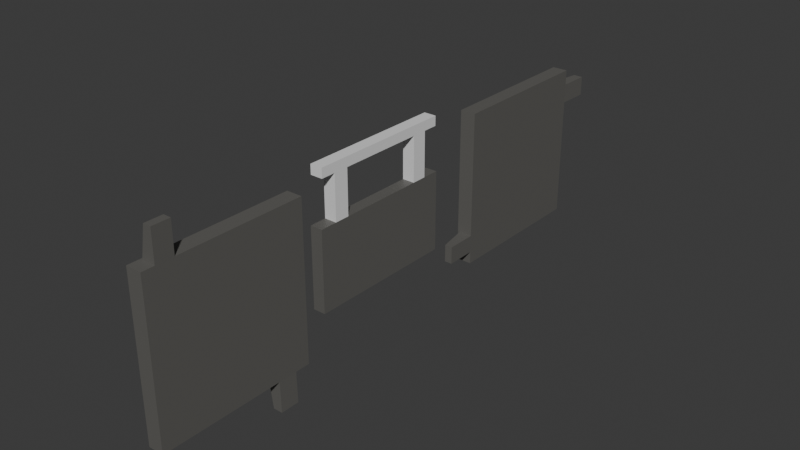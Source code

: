 # Source: Signs.blend  (saved by Blender 4.2.66; exported with 4.5.12 LTS)
import bpy
from mathutils import Matrix  # noqa: F401  (used for matrix-valued properties, if any)

bpy.ops.wm.read_factory_settings(use_empty=True)
scene = bpy.context.scene
scene.name = 'Scene'

# ---- collections
col_collection = bpy.data.collections.new('Collection'); scene.collection.children.link(col_collection)

# ---- images (referenced by path relative to the original .blend; pixels are not part of the script)
import os
ASSET_DIR = os.environ.get("B2B_ASSET_DIR", "")  # directory of the original .blend (textures are referenced by path, not embedded)
HERE = os.path.dirname(os.path.abspath(__file__))  # packed textures are extracted next to this script under _unpacked/

def load_image(name, relpath, width, height, colorspace="sRGB"):
    """Load a texture the original file referenced (path relative to the .blend, or extracted next to this script)."""
    p = next((c for c in (os.path.join(HERE, relpath), os.path.join(ASSET_DIR, relpath)) if relpath and os.path.exists(c)), "")
    if p:
        img = bpy.data.images.load(p, check_existing=True)
        img.name = name
    else:  # same state as the original file: an image datablock whose file is absent (Cycles renders it pink)
        img = bpy.data.images.new(name, width, height)
        img.source = "FILE"
        img.filepath = "//" + (relpath or name)
    img.colorspace_settings.name = colorspace
    return img
img_adminonly_png = load_image('AdminOnly.png', 'AdminOnly.png', 1024, 1024, 'sRGB')
img_recording_in_progress_png = load_image('Recording in progress.png', 'Recording in progress.png', 1024, 1024, 'sRGB')
img_danger_png = load_image('Danger.png', 'Danger.png', 1024, 1024, 'sRGB')

# ---- materials (node trees are filled in below, after node groups)
mat_main = bpy.data.materials.new('Main')
mat_texture = bpy.data.materials.new('Texture')
mat_recordingtexture = bpy.data.materials.new('RecordingTexture')
mat_top = bpy.data.materials.new('Top')
mat_main_002 = bpy.data.materials.new('Main.002')
mat_danger = bpy.data.materials.new('Danger')

# ---- material node trees
mat_main.use_nodes = True; mat_main.node_tree.nodes.clear()
_N = mat_main.node_tree.nodes; _L = mat_main.node_tree.links
n0 = _N.new('ShaderNodeBsdfPrincipled'); n0.name = 'Principled BSDF'; n0.location = (10, 300)
n0.inputs[0].default_value = (0.1231, 0.12, 0.1111, 1.0)
n1 = _N.new('ShaderNodeOutputMaterial'); n1.name = 'Material Output'; n1.location = (300, 300)
_L.new(n0.outputs[0], n1.inputs[0])
n1.is_active_output = True
mat_texture.use_nodes = True; mat_texture.node_tree.nodes.clear()
_N = mat_texture.node_tree.nodes; _L = mat_texture.node_tree.links
n0 = _N.new('ShaderNodeBsdfPrincipled'); n0.name = 'Principled BSDF'; n0.location = (10, 300)
n0.inputs[2].default_value = 1.0
n1 = _N.new('ShaderNodeOutputMaterial'); n1.name = 'Material Output'; n1.location = (300, 300)
n2 = _N.new('ShaderNodeTexImage'); n2.name = 'Image Texture'; n2.location = (-280, 271)
n2.image = img_adminonly_png
n2.interpolation = 'Closest'
n2.extension = 'CLIP'
_L.new(n0.outputs[0], n1.inputs[0])
_L.new(n2.outputs[0], n0.inputs[0])
n1.is_active_output = True
mat_recordingtexture.use_nodes = True; mat_recordingtexture.node_tree.nodes.clear()
_N = mat_recordingtexture.node_tree.nodes; _L = mat_recordingtexture.node_tree.links
n0 = _N.new('ShaderNodeBsdfPrincipled'); n0.name = 'Principled BSDF'; n0.location = (10, 300)
n1 = _N.new('ShaderNodeOutputMaterial'); n1.name = 'Material Output'; n1.location = (300, 300)
n2 = _N.new('ShaderNodeTexImage'); n2.name = 'Image Texture'; n2.location = (-280, 271)
n2.image = img_recording_in_progress_png
_L.new(n0.outputs[0], n1.inputs[0])
_L.new(n2.outputs[0], n0.inputs[0])
n1.is_active_output = True
mat_top.use_nodes = True; mat_top.node_tree.nodes.clear()
_N = mat_top.node_tree.nodes; _L = mat_top.node_tree.links
n0 = _N.new('ShaderNodeBsdfPrincipled'); n0.name = 'Principled BSDF'; n0.location = (10, 300)
n1 = _N.new('ShaderNodeOutputMaterial'); n1.name = 'Material Output'; n1.location = (300, 300)
_L.new(n0.outputs[0], n1.inputs[0])
n1.is_active_output = True
mat_main_002.use_nodes = True; mat_main_002.node_tree.nodes.clear()
_N = mat_main_002.node_tree.nodes; _L = mat_main_002.node_tree.links
n0 = _N.new('ShaderNodeBsdfPrincipled'); n0.name = 'Principled BSDF'; n0.location = (10, 300)
n0.inputs[0].default_value = (0.1231, 0.12, 0.1111, 1.0)
n1 = _N.new('ShaderNodeOutputMaterial'); n1.name = 'Material Output'; n1.location = (300, 300)
_L.new(n0.outputs[0], n1.inputs[0])
n1.is_active_output = True
mat_danger.use_nodes = True; mat_danger.node_tree.nodes.clear()
_N = mat_danger.node_tree.nodes; _L = mat_danger.node_tree.links
n0 = _N.new('ShaderNodeBsdfPrincipled'); n0.name = 'Principled BSDF'; n0.location = (10, 300)
n0.inputs[2].default_value = 1.0
n1 = _N.new('ShaderNodeOutputMaterial'); n1.name = 'Material Output'; n1.location = (300, 300)
n2 = _N.new('ShaderNodeTexImage'); n2.name = 'Image Texture'; n2.location = (-280, 271)
n2.image = img_danger_png
n2.interpolation = 'Closest'
n2.extension = 'EXTEND'
_L.new(n0.outputs[0], n1.inputs[0])
_L.new(n2.outputs[0], n0.inputs[0])
n1.is_active_output = True

# ---- world
world_world = bpy.data.worlds.new('World'); scene.world = world_world
world_world.use_nodes = True; world_world.node_tree.nodes.clear()
_N = world_world.node_tree.nodes; _L = world_world.node_tree.links
n0 = _N.new('ShaderNodeOutputWorld'); n0.name = 'World Output'; n0.location = (300, 300)
n1 = _N.new('ShaderNodeBackground'); n1.name = 'Background'; n1.location = (10, 300)
n1.inputs[0].default_value = (0.05088, 0.05088, 0.05088, 1.0)
_L.new(n1.outputs[0], n0.inputs[0])
n0.is_active_output = True
world_world.color = (0.05088, 0.05088, 0.05088)
world_world.sun_shadow_jitter_overblur = 0.0

# ---- meshes
me_cube_002 = bpy.data.meshes.new('Cube.002')
me_cube_002.from_pydata([(-1.0, -1.0, -1.0), (-1.0, -1.0, 1.0), (-1.0, 1.0, -1.0), (-1.0, 1.0, 1.0), (1.0, -1.0, -1.0), (1.0, -1.0, 1.0), (1.0, 1.0, -1.0), (1.0, 1.0, 1.0), (1.0, 0.9, 0.9), (1.0, 0.9, -0.9), (1.0, -0.9, -0.9), (1.0, -0.9, 0.9), (1.322, 1.0, 1.0), (1.322, 1.0, -1.0), (1.322, -1.0, -1.0), (1.322, -1.0, 1.0), (1.322, 0.9, 0.9), (1.322, 0.9, -0.9), (1.322, -0.9, -0.9), (1.322, -0.9, 0.9), (-1.0, 0.8055, -1.0), (-1.0, 0.5591, -1.0), (1.0, 0.8055, -1.0), (1.0, 0.5591, -1.0), (-1.105, 0.8055, -1.391), (-1.105, 0.5591, -1.391), (0.3065, 0.8055, -1.391), (0.3065, 0.5591, -1.391), (-1.0, -0.8422, 1.0), (-1.0, -0.6151, 1.0), (1.0, -0.6151, 1.0), (1.0, -0.8422, 1.0), (-1.013, -0.8422, 1.389), (-1.013, -0.6151, 1.389), (0.1431, -0.6151, 1.389), (0.1431, -0.8422, 1.389)], [], [(0, 1, 3, 2), (2, 3, 7, 6), (9, 10, 18, 17), (4, 5, 1, 0), (6, 4, 23, 22), (1, 5, 31, 28), (9, 8, 11, 10), (10, 11, 19, 18), (6, 7, 12, 13), (7, 5, 15, 12), (13, 12, 16, 17), (15, 14, 18, 19), (14, 13, 17, 18), (12, 15, 19, 16), (5, 4, 14, 15), (4, 6, 13, 14), (11, 8, 16, 19), (8, 9, 17, 16), (22, 23, 27, 26), (4, 0, 21, 23), (2, 6, 22, 20), (0, 2, 20, 21), (24, 26, 27, 25), (21, 20, 24, 25), (23, 21, 25, 27), (20, 22, 26, 24), (28, 31, 35, 32), (7, 3, 29, 30), (5, 7, 30, 31), (3, 1, 28, 29), (34, 33, 32, 35), (30, 29, 33, 34), (31, 30, 34, 35), (29, 28, 32, 33)])
me_cube_002.polygons.foreach_set('material_index', [0, 0, 0, 0, 0, 0, 1, 0, 0, 0, 0, 0, 0, 0, 0, 0, 0, 0, 0, 0, 0, 0, 0, 0, 0, 0, 0, 0, 0, 0, 0, 0, 0, 0])
_uv = me_cube_002.uv_layers.new(name='UVMap')
_uv.uv.foreach_set('vector', [0.375, 0.0, 0.625, 0.0, 0.625, 0.25, 0.375, 0.25, 0.375, 0.25, 0.625, 0.25, 0.625, 0.5, 0.375, 0.5, 0.375, 0.5, 0.375, 0.75, 0.375, 0.75, 0.375, 0.5, 0.375, 0.75, 0.625, 0.75, 0.625, 1.0, 0.375, 1.0, 0.375, 0.5, 0.375, 0.75, 0.375, 0.75, 0.375, 0.5, 0.625, 1.0, 0.625, 0.75, 0.625, 0.75, 0.625, 1.0, 0.0002646, 0.0, 0.0001324, 1.0, 1.0, 1.0, 0.9997, 5.66e-08, 0.375, 0.75, 0.625, 0.75, 0.625, 0.75, 0.375, 0.75, 0.375, 0.5, 0.625, 0.5, 0.625, 0.5, 0.375, 0.5, 0.625, 0.5, 0.625, 0.75, 0.625, 0.75, 0.625, 0.5, 0.375, 0.5, 0.625, 0.5, 0.625, 0.5, 0.375, 0.5, 0.625, 0.75, 0.375, 0.75, 0.375, 0.75, 0.625, 0.75, 0.375, 0.75, 0.375, 0.5, 0.375, 0.5, 0.375, 0.75, 0.625, 0.5, 0.625, 0.75, 0.625, 0.75, 0.625, 0.5, 0.625, 0.75, 0.375, 0.75, 0.375, 0.75, 0.625, 0.75, 0.375, 0.75, 0.375, 0.5, 0.375, 0.5, 0.375, 0.75, 0.625, 0.75, 0.625, 0.5, 0.625, 0.5, 0.625, 0.75, 0.625, 0.5, 0.375, 0.5, 0.375, 0.5, 0.625, 0.5, 0.375, 0.5, 0.375, 0.75, 0.375, 0.75, 0.375, 0.5, 0.375, 0.75, 0.375, 1.0, 0.375, 1.0, 0.375, 0.75, 0.375, 0.25, 0.375, 0.5, 0.375, 0.5, 0.375, 0.25, 0.375, 0.0, 0.375, 0.25, 0.375, 0.25, 0.375, 0.0, 0.125, 0.5, 0.375, 0.5, 0.375, 0.75, 0.125, 0.75, 0.375, 0.0, 0.375, 0.25, 0.375, 0.25, 0.375, 0.0, 0.375, 0.75, 0.375, 1.0, 0.375, 1.0, 0.375, 0.75, 0.375, 0.25, 0.375, 0.5, 0.375, 0.5, 0.375, 0.25, 0.625, 1.0, 0.625, 0.75, 0.625, 0.75, 0.625, 1.0, 0.625, 0.5, 0.625, 0.25, 0.625, 0.25, 0.625, 0.5, 0.625, 0.75, 0.625, 0.5, 0.625, 0.5, 0.625, 0.75, 0.625, 0.25, 0.625, 0.0, 0.625, 0.0, 0.625, 0.25, 0.625, 0.5, 0.875, 0.5, 0.875, 0.75, 0.625, 0.75, 0.625, 0.5, 0.625, 0.25, 0.625, 0.25, 0.625, 0.5, 0.625, 0.75, 0.625, 0.5, 0.625, 0.5, 0.625, 0.75, 0.625, 0.25, 0.625, 0.0, 0.625, 0.0, 0.625, 0.25])
me_cube_002.materials.append(mat_main)
me_cube_002.materials.append(mat_texture)
me_cube_002.update()
me_cube = bpy.data.meshes.new('Cube')
me_cube.from_pydata([(-1.0, 1.0, -1.0), (-1.0, 1.0, 1.0), (1.0, 1.0, -1.0), (1.0, 1.0, 1.0), (1.0, 0.9, 0.9), (1.0, 0.9, -0.9), (1.482, 0.9, 0.9), (1.482, 0.9, -0.9), (-1.0, 0.0, -1.0), (-1.0, 0.0, 1.0), (1.0, 0.0, -1.0), (1.0, 0.0, 1.0), (1.0, 0.0, -0.9), (1.0, 0.0, 0.9), (1.482, 0.0, -0.9), (1.482, 0.0, 0.9), (-1.0, 0.5713, 1.0), (-1.0, 0.7713, 1.0), (1.0, 0.7713, 1.0), (1.0, 0.5713, 1.0), (-1.0, 0.5713, 2.36), (-1.0, 0.7713, 2.36), (1.0, 0.7713, 2.36), (1.0, 0.5713, 2.36), (1.0, 0.5713, 2.119), (-1.0, 0.5713, 2.119), (-1.0, 0.7713, 2.119), (1.0, 0.7713, 2.119), (-1.0, -1.0, -1.0), (-1.0, -1.0, 1.0), (1.0, -1.0, -1.0), (1.0, -1.0, 1.0), (1.0, -0.9, 0.9), (1.0, -0.9, -0.9), (1.482, -0.9, 0.9), (1.482, -0.9, -0.9), (-1.0, -0.5713, 1.0), (-1.0, -0.7713, 1.0), (1.0, -0.7713, 1.0), (1.0, -0.5713, 1.0), (-1.0, -0.5713, 2.36), (-1.0, -0.7713, 2.36), (1.0, -0.7713, 2.36), (1.0, -0.5713, 2.36), (1.0, -0.5713, 2.119), (-1.0, -0.5713, 2.119), (-1.0, -0.7713, 2.119), (1.0, -0.7713, 2.119), (-1.0, -0.001838, 2.36), (1.0, -0.001838, 2.36), (1.0, -0.001838, 2.119), (-1.0, -0.001838, 2.119), (-1.0, -0.9676, 2.36), (1.0, -0.9676, 2.36), (-1.0, -0.9676, 2.119), (1.0, -0.9676, 2.119), (-1.0, 0.9676, 2.36), (1.0, 0.9676, 2.36), (-1.0, 0.9676, 2.119), (1.0, 0.9676, 2.119)], [], [(8, 9, 1, 0), (0, 1, 3, 2), (10, 2, 5, 12), (2, 3, 4, 5), (5, 4, 6, 7), (12, 5, 7, 14), (7, 6, 15, 14), (3, 11, 13, 4), (4, 13, 15, 6), (1, 9, 16, 17), (0, 2, 10, 8), (23, 20, 48, 49), (3, 1, 17, 18), (9, 11, 19, 16), (11, 3, 18, 19), (22, 21, 20, 23), (27, 26, 58, 59), (24, 27, 22, 23), (26, 25, 20, 21), (17, 16, 25, 26), (19, 18, 27, 24), (18, 17, 26, 27), (16, 19, 24, 25), (8, 28, 29, 9), (28, 30, 31, 29), (10, 12, 33, 30), (30, 33, 32, 31), (33, 35, 34, 32), (12, 14, 35, 33), (35, 14, 15, 34), (31, 32, 13, 11), (32, 34, 15, 13), (29, 37, 36, 9), (28, 8, 10, 30), (45, 40, 48, 51), (31, 38, 37, 29), (9, 36, 39, 11), (11, 39, 38, 31), (42, 43, 40, 41), (46, 47, 55, 54), (44, 43, 42, 47), (46, 41, 40, 45), (37, 46, 45, 36), (39, 44, 47, 38), (38, 47, 46, 37), (36, 45, 44, 39), (24, 23, 49, 50), (25, 24, 50, 51), (20, 25, 51, 48), (51, 48, 49, 50), (40, 43, 49, 48), (43, 44, 50, 49), (44, 45, 51, 50), (55, 53, 52, 54), (42, 41, 52, 53), (41, 46, 54, 52), (47, 42, 53, 55), (59, 58, 56, 57), (21, 22, 57, 56), (26, 21, 56, 58), (22, 27, 59, 57)])
me_cube.polygons.foreach_set('material_index', [0, 0, 0, 0, 0, 0, 1, 0, 0, 0, 0, 2, 0, 0, 0, 2, 2, 2, 2, 2, 2, 2, 2, 0, 0, 0, 0, 0, 0, 1, 0, 0, 0, 0, 2, 0, 0, 0, 2, 2, 2, 2, 2, 2, 2, 2, 2, 2, 2, 2, 2, 2, 2, 2, 2, 2, 2, 2, 2, 2, 2])
_uv = me_cube.uv_layers.new(name='UVMap')
_uv.uv.foreach_set('vector', [0.375, 0.125, 0.625, 0.125, 0.625, 0.25, 0.375, 0.25, 0.375, 0.25, 0.625, 0.25, 0.625, 0.5, 0.375, 0.5, 0.375, 0.625, 0.375, 0.5, 0.375, 0.5, 0.375, 0.625, 0.375, 0.5, 0.625, 0.5, 0.625, 0.5, 0.375, 0.5, 0.375, 0.5, 0.625, 0.5, 0.625, 0.5, 0.375, 0.5, 0.375, 0.625, 0.375, 0.5, 0.375, 0.5, 0.375, 0.625, 0.03925, 0.1158, 0.03925, 0.8842, 0.496, 0.8842, 0.496, 0.1158, 0.625, 0.5, 0.625, 0.625, 0.625, 0.625, 0.625, 0.5, 0.625, 0.5, 0.625, 0.625, 0.625, 0.625, 0.625, 0.5, 0.625, 0.25, 0.625, 0.125, 0.625, 0.125, 0.625, 0.25, 0.125, 0.5, 0.375, 0.5, 0.375, 0.625, 0.125, 0.625, 0.625, 0.625, 0.875, 0.625, 0.875, 0.625, 0.625, 0.625, 0.625, 0.5, 0.625, 0.25, 0.625, 0.25, 0.625, 0.5, 0.0, 0.0, 0.0, 0.0, 0.0, 0.0, 0.0, 0.0, 0.625, 0.625, 0.625, 0.5, 0.625, 0.5, 0.625, 0.625, 0.625, 0.5, 0.875, 0.5, 0.875, 0.625, 0.625, 0.625, 0.625, 0.5, 0.625, 0.25, 0.625, 0.25, 0.625, 0.5, 0.625, 0.625, 0.625, 0.5, 0.625, 0.5, 0.625, 0.625, 0.625, 0.25, 0.625, 0.125, 0.625, 0.125, 0.625, 0.25, 0.625, 0.25, 0.625, 0.125, 0.625, 0.125, 0.625, 0.25, 0.625, 0.625, 0.625, 0.5, 0.625, 0.5, 0.625, 0.625, 0.625, 0.5, 0.625, 0.25, 0.625, 0.25, 0.625, 0.5, 0.0, 0.0, 0.0, 0.0, 0.0, 0.0, 0.0, 0.0, 0.375, 0.125, 0.375, 0.25, 0.625, 0.25, 0.625, 0.125, 0.375, 0.25, 0.375, 0.5, 0.625, 0.5, 0.625, 0.25, 0.375, 0.625, 0.375, 0.625, 0.375, 0.5, 0.375, 0.5, 0.375, 0.5, 0.375, 0.5, 0.625, 0.5, 0.625, 0.5, 0.375, 0.5, 0.375, 0.5, 0.625, 0.5, 0.625, 0.5, 0.375, 0.625, 0.375, 0.625, 0.375, 0.5, 0.375, 0.5, 0.9948, 0.1158, 0.496, 0.1158, 0.496, 0.8842, 0.9948, 0.8842, 0.625, 0.5, 0.625, 0.5, 0.625, 0.625, 0.625, 0.625, 0.625, 0.5, 0.625, 0.5, 0.625, 0.625, 0.625, 0.625, 0.625, 0.25, 0.625, 0.25, 0.625, 0.125, 0.625, 0.125, 0.125, 0.5, 0.125, 0.625, 0.375, 0.625, 0.375, 0.5, 0.625, 0.125, 0.625, 0.125, 0.625, 0.125, 0.625, 0.125, 0.625, 0.5, 0.625, 0.5, 0.625, 0.25, 0.625, 0.25, 0.0, 0.0, 0.0, 0.0, 0.0, 0.0, 0.0, 0.0, 0.625, 0.625, 0.625, 0.625, 0.625, 0.5, 0.625, 0.5, 0.625, 0.5, 0.625, 0.625, 0.875, 0.625, 0.875, 0.5, 0.625, 0.25, 0.625, 0.5, 0.625, 0.5, 0.625, 0.25, 0.625, 0.625, 0.625, 0.625, 0.625, 0.5, 0.625, 0.5, 0.625, 0.25, 0.625, 0.25, 0.625, 0.125, 0.625, 0.125, 0.625, 0.25, 0.625, 0.25, 0.625, 0.125, 0.625, 0.125, 0.625, 0.625, 0.625, 0.625, 0.625, 0.5, 0.625, 0.5, 0.625, 0.5, 0.625, 0.5, 0.625, 0.25, 0.625, 0.25, 0.0, 0.0, 0.0, 0.0, 0.0, 0.0, 0.0, 0.0, 0.625, 0.625, 0.625, 0.625, 0.625, 0.625, 0.625, 0.625, 0.0, 0.0, 0.0, 0.0, 0.0, 0.0, 0.0, 0.0, 0.625, 0.125, 0.625, 0.125, 0.625, 0.125, 0.625, 0.125, 0.0, 0.0, 0.0, 0.0, 0.0, 0.0, 0.0, 0.0, 0.875, 0.625, 0.625, 0.625, 0.625, 0.625, 0.875, 0.625, 0.625, 0.625, 0.625, 0.625, 0.625, 0.625, 0.625, 0.625, 0.0, 0.0, 0.0, 0.0, 0.0, 0.0, 0.0, 0.0, 0.625, 0.5, 0.625, 0.5, 0.625, 0.25, 0.625, 0.25, 0.625, 0.5, 0.875, 0.5, 0.875, 0.5, 0.625, 0.5, 0.625, 0.25, 0.625, 0.25, 0.625, 0.25, 0.625, 0.25, 0.625, 0.5, 0.625, 0.5, 0.625, 0.5, 0.625, 0.5, 0.625, 0.5, 0.625, 0.25, 0.625, 0.25, 0.625, 0.5, 0.875, 0.5, 0.625, 0.5, 0.625, 0.5, 0.875, 0.5, 0.625, 0.25, 0.625, 0.25, 0.625, 0.25, 0.625, 0.25, 0.625, 0.5, 0.625, 0.5, 0.625, 0.5, 0.625, 0.5])
me_cube.materials.append(mat_main)
me_cube.materials.append(mat_recordingtexture)
me_cube.materials.append(mat_top)
me_cube.update()
me_cube_003 = bpy.data.meshes.new('Cube.003')
me_cube_003.from_pydata([(-1.0, -1.0, -1.0), (-1.0, -1.0, 1.0), (-1.0, 1.0, -1.0), (-1.0, 1.0, 1.0), (1.0, -1.0, -1.0), (1.0, -1.0, 1.0), (1.0, 1.0, -1.0), (1.0, 1.0, 1.0), (1.0, 0.9, 0.9), (1.0, 0.9, -0.9), (1.0, -0.9, -0.9), (1.0, -0.9, 0.9), (1.322, 1.0, 1.0), (1.322, 1.0, -1.0), (1.322, -1.0, -1.0), (1.322, -1.0, 1.0), (1.322, 0.9, 0.9), (1.322, 0.9, -0.9), (1.322, -0.9, -0.9), (1.322, -0.9, 0.9), (-1.0, 0.8055, -1.0), (-1.0, 0.5591, -1.0), (1.0, 0.8055, -1.0), (1.0, 0.5591, -1.0), (-1.105, 0.8055, -1.391), (-1.105, 0.5591, -1.391), (0.3065, 0.8055, -1.391), (0.3065, 0.5591, -1.391), (-1.0, -0.8422, 1.0), (-1.0, -0.6151, 1.0), (1.0, -0.6151, 1.0), (1.0, -0.8422, 1.0), (-1.013, -0.8422, 1.389), (-1.013, -0.6151, 1.389), (0.1431, -0.6151, 1.389), (0.1431, -0.8422, 1.389)], [], [(0, 1, 3, 2), (2, 3, 7, 6), (9, 10, 18, 17), (4, 5, 1, 0), (6, 4, 23, 22), (1, 5, 31, 28), (9, 8, 11, 10), (10, 11, 19, 18), (6, 7, 12, 13), (7, 5, 15, 12), (13, 12, 16, 17), (15, 14, 18, 19), (14, 13, 17, 18), (12, 15, 19, 16), (5, 4, 14, 15), (4, 6, 13, 14), (11, 8, 16, 19), (8, 9, 17, 16), (22, 23, 27, 26), (4, 0, 21, 23), (2, 6, 22, 20), (0, 2, 20, 21), (24, 26, 27, 25), (21, 20, 24, 25), (23, 21, 25, 27), (20, 22, 26, 24), (28, 31, 35, 32), (7, 3, 29, 30), (5, 7, 30, 31), (3, 1, 28, 29), (34, 33, 32, 35), (30, 29, 33, 34), (31, 30, 34, 35), (29, 28, 32, 33)])
me_cube_003.polygons.foreach_set('material_index', [0, 0, 0, 0, 0, 0, 1, 0, 0, 0, 0, 0, 0, 0, 0, 0, 0, 0, 0, 0, 0, 0, 0, 0, 0, 0, 0, 0, 0, 0, 0, 0, 0, 0])
_uv = me_cube_003.uv_layers.new(name='UVMap')
_uv.uv.foreach_set('vector', [0.375, 0.0, 0.625, 0.0, 0.625, 0.25, 0.375, 0.25, 0.375, 0.25, 0.625, 0.25, 0.625, 0.5, 0.375, 0.5, 0.375, 0.5, 0.375, 0.75, 0.375, 0.75, 0.375, 0.5, 0.375, 0.75, 0.625, 0.75, 0.625, 1.0, 0.375, 1.0, 0.375, 0.5, 0.375, 0.75, 0.375, 0.75, 0.375, 0.5, 0.625, 1.0, 0.625, 0.75, 0.625, 0.75, 0.625, 1.0, -0.02457, 1.004, 1.012, 1.0, 1.012, 7.497e-15, -0.02457, 0.004481, 0.375, 0.75, 0.625, 0.75, 0.625, 0.75, 0.375, 0.75, 0.375, 0.5, 0.625, 0.5, 0.625, 0.5, 0.375, 0.5, 0.625, 0.5, 0.625, 0.75, 0.625, 0.75, 0.625, 0.5, 0.375, 0.5, 0.625, 0.5, 0.625, 0.5, 0.375, 0.5, 0.625, 0.75, 0.375, 0.75, 0.375, 0.75, 0.625, 0.75, 0.375, 0.75, 0.375, 0.5, 0.375, 0.5, 0.375, 0.75, 0.625, 0.5, 0.625, 0.75, 0.625, 0.75, 0.625, 0.5, 0.625, 0.75, 0.375, 0.75, 0.375, 0.75, 0.625, 0.75, 0.375, 0.75, 0.375, 0.5, 0.375, 0.5, 0.375, 0.75, 0.625, 0.75, 0.625, 0.5, 0.625, 0.5, 0.625, 0.75, 0.625, 0.5, 0.375, 0.5, 0.375, 0.5, 0.625, 0.5, 0.375, 0.5, 0.375, 0.75, 0.375, 0.75, 0.375, 0.5, 0.375, 0.75, 0.375, 1.0, 0.375, 1.0, 0.375, 0.75, 0.375, 0.25, 0.375, 0.5, 0.375, 0.5, 0.375, 0.25, 0.375, 0.0, 0.375, 0.25, 0.375, 0.25, 0.375, 0.0, 0.125, 0.5, 0.375, 0.5, 0.375, 0.75, 0.125, 0.75, 0.375, 0.0, 0.375, 0.25, 0.375, 0.25, 0.375, 0.0, 0.375, 0.75, 0.375, 1.0, 0.375, 1.0, 0.375, 0.75, 0.375, 0.25, 0.375, 0.5, 0.375, 0.5, 0.375, 0.25, 0.625, 1.0, 0.625, 0.75, 0.625, 0.75, 0.625, 1.0, 0.625, 0.5, 0.625, 0.25, 0.625, 0.25, 0.625, 0.5, 0.625, 0.75, 0.625, 0.5, 0.625, 0.5, 0.625, 0.75, 0.625, 0.25, 0.625, 0.0, 0.625, 0.0, 0.625, 0.25, 0.625, 0.5, 0.875, 0.5, 0.875, 0.75, 0.625, 0.75, 0.625, 0.5, 0.625, 0.25, 0.625, 0.25, 0.625, 0.5, 0.625, 0.75, 0.625, 0.5, 0.625, 0.5, 0.625, 0.75, 0.625, 0.25, 0.625, 0.0, 0.625, 0.0, 0.625, 0.25])
me_cube_003.materials.append(mat_main_002)
me_cube_003.materials.append(mat_danger)
me_cube_003.update()

# ---- objects
ob_no_entry = bpy.data.objects.new('No Entry', me_cube_002)
ob_recording = bpy.data.objects.new('Recording', me_cube)
ob_danger = bpy.data.objects.new('Danger', me_cube_003)

# ---- transforms, parenting, visibility, modifiers, constraints
ob_no_entry.location = (0.0, 0.0, 0.0)
ob_no_entry.scale = (-0.228, 2.662, 2.662)
ob_recording.location = (0.0, 5.947, 0.0)
ob_recording.scale = (-0.2073, 2.546, 1.353)
ob_danger.location = (0.0, 13.04, 0.0)
ob_danger.rotation_euler = (1.571, -0.0, 0.0)
ob_danger.scale = (-0.228, 2.662, 2.662)

# ---- collection membership
col_collection.objects.link(ob_no_entry)
col_collection.objects.link(ob_recording)
col_collection.objects.link(ob_danger)

# ---- scene / render settings (as saved in the file)
scene.frame_start = 1; scene.frame_end = 250; scene.frame_set(1)
scene.render.engine = 'BLENDER_EEVEE_NEXT'
bpy.context.view_layer.update()

# ---- added for rendering (the .blend has no active camera and no usable light): camera, sun
cam_auto = bpy.data.cameras.new('AutoCamera')
cam_auto.lens = 50.0
cam_auto.sensor_width = 36.0
cam_auto.clip_end = 1000.0
ob_auto_camera = bpy.data.objects.new('AutoCamera', cam_auto)
scene.collection.objects.link(ob_auto_camera)
ob_auto_camera.location = (19.1958, -16.0273, 15.376)
ob_auto_camera.rotation_euler = (1.09748, -7.21219e-08, 0.694738)
scene.camera = ob_auto_camera
light_auto_sun = bpy.data.lights.new('AutoSun', 'SUN')
light_auto_sun.energy = 3.0
light_auto_sun.angle = 0.0523599
ob_auto_sun = bpy.data.objects.new('AutoSun', light_auto_sun)
scene.collection.objects.link(ob_auto_sun)
ob_auto_sun.rotation_euler = (0.872665, 0.174533, 0.523599)
bpy.context.view_layer.update()
